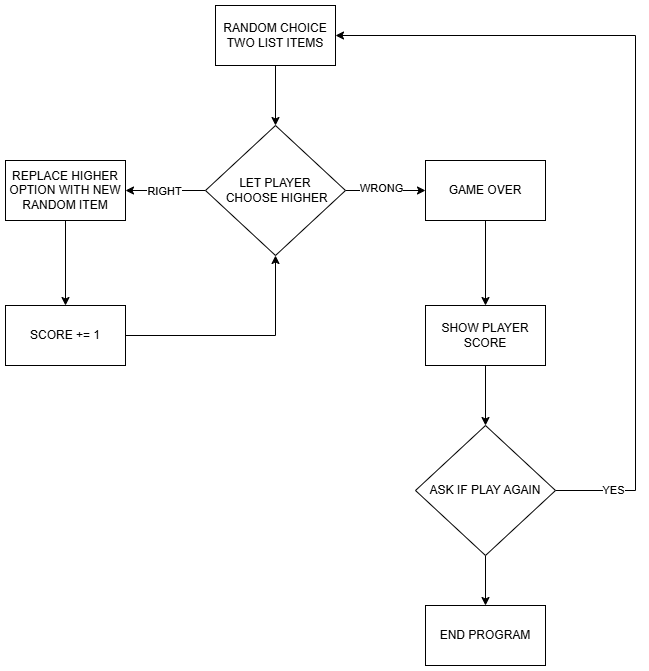

The diagram above was exported from draw.io. Its source (the exported page's mxGraphModel, read from the mxfile embedded in the PNG):
<mxGraphModel dx="786" dy="417" grid="1" gridSize="10" guides="1" tooltips="1" connect="1" arrows="1" fold="1" page="1" pageScale="1" pageWidth="850" pageHeight="1100" math="0" shadow="0">
  <root>
    <mxCell id="0" />
    <mxCell id="1" parent="0" />
    <mxCell id="44v_-e_ri2-kJKu9bTar-3" edge="1" parent="1" source="44v_-e_ri2-kJKu9bTar-1" style="edgeStyle=orthogonalEdgeStyle;rounded=0;orthogonalLoop=1;jettySize=auto;html=1;" value="">
      <mxGeometry relative="1" as="geometry">
        <mxPoint x="410" y="140" as="targetPoint" />
      </mxGeometry>
    </mxCell>
    <mxCell id="44v_-e_ri2-kJKu9bTar-1" parent="1" style="rounded=0;whiteSpace=wrap;html=1;" value="RANDOM CHOICE TWO LIST ITEMS" vertex="1">
      <mxGeometry height="60" width="120" x="350" y="20" as="geometry" />
    </mxCell>
    <mxCell id="44v_-e_ri2-kJKu9bTar-5" edge="1" parent="1" source="44v_-e_ri2-kJKu9bTar-26" style="edgeStyle=orthogonalEdgeStyle;rounded=0;orthogonalLoop=1;jettySize=auto;html=1;exitX=0;exitY=0.5;exitDx=0;exitDy=0;" target="44v_-e_ri2-kJKu9bTar-4" value="">
      <mxGeometry relative="1" as="geometry">
        <mxPoint x="330" y="200" as="sourcePoint" />
      </mxGeometry>
    </mxCell>
    <mxCell id="44v_-e_ri2-kJKu9bTar-6" connectable="0" parent="44v_-e_ri2-kJKu9bTar-5" style="edgeLabel;html=1;align=center;verticalAlign=middle;resizable=0;points=[];" value="RIGHT" vertex="1">
      <mxGeometry relative="1" x="0.2" y="1" as="geometry">
        <mxPoint x="6" y="-1" as="offset" />
      </mxGeometry>
    </mxCell>
    <mxCell id="44v_-e_ri2-kJKu9bTar-8" edge="1" parent="1" source="44v_-e_ri2-kJKu9bTar-26" style="edgeStyle=orthogonalEdgeStyle;rounded=0;orthogonalLoop=1;jettySize=auto;html=1;exitX=1;exitY=0.5;exitDx=0;exitDy=0;" target="44v_-e_ri2-kJKu9bTar-7" value="">
      <mxGeometry relative="1" as="geometry">
        <mxPoint x="470" y="170" as="sourcePoint" />
      </mxGeometry>
    </mxCell>
    <mxCell id="44v_-e_ri2-kJKu9bTar-9" connectable="0" parent="44v_-e_ri2-kJKu9bTar-8" style="edgeLabel;html=1;align=center;verticalAlign=middle;resizable=0;points=[];" value="WRONG" vertex="1">
      <mxGeometry relative="1" x="-0.125" y="3" as="geometry">
        <mxPoint as="offset" />
      </mxGeometry>
    </mxCell>
    <mxCell id="44v_-e_ri2-kJKu9bTar-11" edge="1" parent="1" source="44v_-e_ri2-kJKu9bTar-4" style="edgeStyle=orthogonalEdgeStyle;rounded=0;orthogonalLoop=1;jettySize=auto;html=1;" target="44v_-e_ri2-kJKu9bTar-10" value="">
      <mxGeometry relative="1" as="geometry" />
    </mxCell>
    <mxCell id="44v_-e_ri2-kJKu9bTar-4" parent="1" style="rounded=0;whiteSpace=wrap;html=1;" value="REPLACE HIGHER OPTION WITH NEW RANDOM ITEM" vertex="1">
      <mxGeometry height="60" width="120" x="140" y="175" as="geometry" />
    </mxCell>
    <mxCell id="44v_-e_ri2-kJKu9bTar-14" edge="1" parent="1" source="44v_-e_ri2-kJKu9bTar-7" style="edgeStyle=orthogonalEdgeStyle;rounded=0;orthogonalLoop=1;jettySize=auto;html=1;" target="44v_-e_ri2-kJKu9bTar-13" value="">
      <mxGeometry relative="1" as="geometry" />
    </mxCell>
    <mxCell id="44v_-e_ri2-kJKu9bTar-7" parent="1" style="rounded=0;whiteSpace=wrap;html=1;" value="GAME OVER" vertex="1">
      <mxGeometry height="60" width="120" x="560" y="175" as="geometry" />
    </mxCell>
    <mxCell id="44v_-e_ri2-kJKu9bTar-12" edge="1" parent="1" source="44v_-e_ri2-kJKu9bTar-10" style="edgeStyle=orthogonalEdgeStyle;rounded=0;orthogonalLoop=1;jettySize=auto;html=1;entryX=0.5;entryY=1;entryDx=0;entryDy=0;" target="44v_-e_ri2-kJKu9bTar-26">
      <mxGeometry relative="1" as="geometry">
        <mxPoint x="410" y="290" as="targetPoint" />
      </mxGeometry>
    </mxCell>
    <mxCell id="44v_-e_ri2-kJKu9bTar-10" parent="1" style="rounded=0;whiteSpace=wrap;html=1;" value="SCORE += 1" vertex="1">
      <mxGeometry height="60" width="120" x="140" y="320" as="geometry" />
    </mxCell>
    <mxCell id="44v_-e_ri2-kJKu9bTar-23" edge="1" parent="1" source="44v_-e_ri2-kJKu9bTar-13" style="edgeStyle=orthogonalEdgeStyle;rounded=0;orthogonalLoop=1;jettySize=auto;html=1;" target="44v_-e_ri2-kJKu9bTar-22" value="">
      <mxGeometry relative="1" as="geometry" />
    </mxCell>
    <mxCell id="44v_-e_ri2-kJKu9bTar-13" parent="1" style="rounded=0;whiteSpace=wrap;html=1;" value="SHOW PLAYER SCORE" vertex="1">
      <mxGeometry height="60" width="120" x="560" y="320" as="geometry" />
    </mxCell>
    <mxCell id="44v_-e_ri2-kJKu9bTar-20" edge="1" parent="1" source="44v_-e_ri2-kJKu9bTar-22" style="edgeStyle=orthogonalEdgeStyle;rounded=0;orthogonalLoop=1;jettySize=auto;html=1;entryX=1;entryY=0.5;entryDx=0;entryDy=0;exitX=1;exitY=0.5;exitDx=0;exitDy=0;" target="44v_-e_ri2-kJKu9bTar-1">
      <mxGeometry relative="1" as="geometry">
        <Array as="points">
          <mxPoint x="770" y="505" />
          <mxPoint x="770" y="50" />
        </Array>
        <mxPoint x="650" y="410" as="sourcePoint" />
        <mxPoint x="480" y="30" as="targetPoint" />
      </mxGeometry>
    </mxCell>
    <mxCell id="44v_-e_ri2-kJKu9bTar-21" connectable="0" parent="44v_-e_ri2-kJKu9bTar-20" style="edgeLabel;html=1;align=center;verticalAlign=middle;resizable=0;points=[];" value="YES" vertex="1">
      <mxGeometry relative="1" x="-0.8641" y="1" as="geometry">
        <mxPoint as="offset" />
      </mxGeometry>
    </mxCell>
    <mxCell id="44v_-e_ri2-kJKu9bTar-17" parent="1" style="rounded=0;whiteSpace=wrap;html=1;" value="END PROGRAM" vertex="1">
      <mxGeometry height="60" width="120" x="560" y="620" as="geometry" />
    </mxCell>
    <mxCell id="44v_-e_ri2-kJKu9bTar-24" edge="1" parent="1" source="44v_-e_ri2-kJKu9bTar-22" style="edgeStyle=orthogonalEdgeStyle;rounded=0;orthogonalLoop=1;jettySize=auto;html=1;" target="44v_-e_ri2-kJKu9bTar-17" value="">
      <mxGeometry relative="1" as="geometry" />
    </mxCell>
    <mxCell id="44v_-e_ri2-kJKu9bTar-22" parent="1" style="rhombus;whiteSpace=wrap;html=1;" value="ASK IF PLAY AGAIN" vertex="1">
      <mxGeometry height="130" width="140" x="550" y="440" as="geometry" />
    </mxCell>
    <mxCell id="44v_-e_ri2-kJKu9bTar-26" parent="1" style="rhombus;whiteSpace=wrap;html=1;" value="LET PLAYER&lt;div&gt;&amp;nbsp;CHOOSE HIGHER&lt;/div&gt;" vertex="1">
      <mxGeometry height="130" width="140" x="340" y="140" as="geometry" />
    </mxCell>
  </root>
</mxGraphModel>